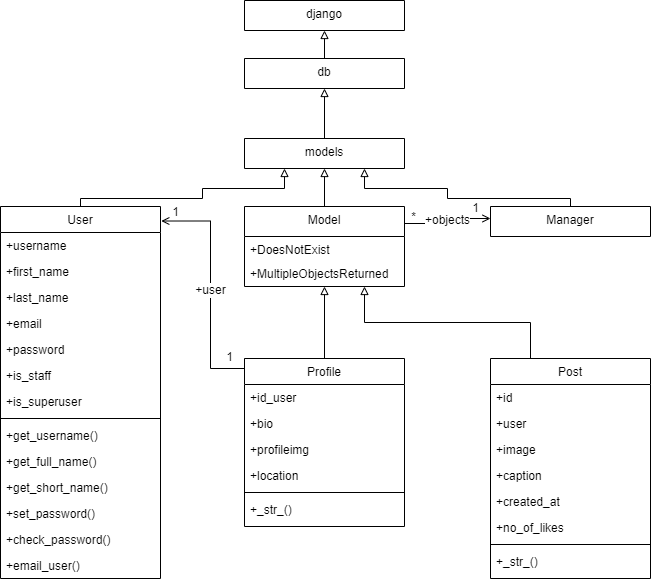

The diagram above was exported from draw.io. Its source (the exported page's mxGraphModel, read from the mxfile embedded in the PNG):
<mxGraphModel dx="1038" dy="539" grid="1" gridSize="10" guides="1" tooltips="1" connect="1" arrows="1" fold="1" page="1" pageScale="1" pageWidth="827" pageHeight="583" math="0" shadow="0">
  <root>
    <mxCell id="WIyWlLk6GJQsqaUBKTNV-0" />
    <mxCell id="WIyWlLk6GJQsqaUBKTNV-1" parent="WIyWlLk6GJQsqaUBKTNV-0" />
    <mxCell id="oET1ev0zBr91gZsSqKPy-30" style="edgeStyle=orthogonalEdgeStyle;rounded=0;orthogonalLoop=1;jettySize=auto;html=1;exitX=0.5;exitY=0;exitDx=0;exitDy=0;endArrow=block;endFill=0;" parent="WIyWlLk6GJQsqaUBKTNV-1" source="zkfFHV4jXpPFQw0GAbJ--0" target="4Bqvxmf4XsXu056nl-8a-29" edge="1">
      <mxGeometry relative="1" as="geometry" />
    </mxCell>
    <mxCell id="oET1ev0zBr91gZsSqKPy-48" style="edgeStyle=orthogonalEdgeStyle;rounded=0;orthogonalLoop=1;jettySize=auto;html=1;exitX=0;exitY=0;exitDx=0;exitDy=0;entryX=1.005;entryY=0.039;entryDx=0;entryDy=0;entryPerimeter=0;endArrow=open;endFill=0;" parent="WIyWlLk6GJQsqaUBKTNV-1" source="zkfFHV4jXpPFQw0GAbJ--0" target="oET1ev0zBr91gZsSqKPy-18" edge="1">
      <mxGeometry relative="1" as="geometry">
        <Array as="points">
          <mxPoint x="334" y="370" />
          <mxPoint x="300" y="370" />
          <mxPoint x="300" y="223" />
          <mxPoint x="251" y="223" />
        </Array>
      </mxGeometry>
    </mxCell>
    <mxCell id="oET1ev0zBr91gZsSqKPy-52" value="&lt;font style=&quot;font-size: 12px;&quot;&gt;+user&lt;/font&gt;" style="edgeLabel;html=1;align=center;verticalAlign=middle;resizable=0;points=[];" parent="oET1ev0zBr91gZsSqKPy-48" vertex="1" connectable="0">
      <mxGeometry x="0.1547" y="1" relative="1" as="geometry">
        <mxPoint y="16" as="offset" />
      </mxGeometry>
    </mxCell>
    <mxCell id="zkfFHV4jXpPFQw0GAbJ--0" value="Profile" style="swimlane;fontStyle=0;align=center;verticalAlign=top;childLayout=stackLayout;horizontal=1;startSize=26;horizontalStack=0;resizeParent=1;resizeLast=0;collapsible=1;marginBottom=0;rounded=0;shadow=0;strokeWidth=1;swimlaneFillColor=#FFFFFF;" parent="WIyWlLk6GJQsqaUBKTNV-1" vertex="1">
      <mxGeometry x="334" y="360" width="160" height="168" as="geometry">
        <mxRectangle x="230" y="140" width="160" height="26" as="alternateBounds" />
      </mxGeometry>
    </mxCell>
    <mxCell id="zkfFHV4jXpPFQw0GAbJ--2" value="+id_user" style="text;align=left;verticalAlign=top;spacingLeft=4;spacingRight=4;overflow=hidden;rotatable=0;points=[[0,0.5],[1,0.5]];portConstraint=eastwest;rounded=0;shadow=0;html=0;" parent="zkfFHV4jXpPFQw0GAbJ--0" vertex="1">
      <mxGeometry y="26" width="160" height="26" as="geometry" />
    </mxCell>
    <mxCell id="zkfFHV4jXpPFQw0GAbJ--3" value="+bio" style="text;align=left;verticalAlign=top;spacingLeft=4;spacingRight=4;overflow=hidden;rotatable=0;points=[[0,0.5],[1,0.5]];portConstraint=eastwest;rounded=0;shadow=0;html=0;" parent="zkfFHV4jXpPFQw0GAbJ--0" vertex="1">
      <mxGeometry y="52" width="160" height="26" as="geometry" />
    </mxCell>
    <mxCell id="4Bqvxmf4XsXu056nl-8a-4" value="+profileimg" style="text;align=left;verticalAlign=top;spacingLeft=4;spacingRight=4;overflow=hidden;rotatable=0;points=[[0,0.5],[1,0.5]];portConstraint=eastwest;rounded=0;shadow=0;html=0;" parent="zkfFHV4jXpPFQw0GAbJ--0" vertex="1">
      <mxGeometry y="78" width="160" height="26" as="geometry" />
    </mxCell>
    <mxCell id="4Bqvxmf4XsXu056nl-8a-5" value="+location" style="text;align=left;verticalAlign=top;spacingLeft=4;spacingRight=4;overflow=hidden;rotatable=0;points=[[0,0.5],[1,0.5]];portConstraint=eastwest;rounded=0;shadow=0;html=0;" parent="zkfFHV4jXpPFQw0GAbJ--0" vertex="1">
      <mxGeometry y="104" width="160" height="26" as="geometry" />
    </mxCell>
    <mxCell id="zkfFHV4jXpPFQw0GAbJ--4" value="" style="line;html=1;strokeWidth=1;align=left;verticalAlign=middle;spacingTop=-1;spacingLeft=3;spacingRight=3;rotatable=0;labelPosition=right;points=[];portConstraint=eastwest;" parent="zkfFHV4jXpPFQw0GAbJ--0" vertex="1">
      <mxGeometry y="130" width="160" height="8" as="geometry" />
    </mxCell>
    <mxCell id="4Bqvxmf4XsXu056nl-8a-9" value="+_str_()" style="text;align=left;verticalAlign=top;spacingLeft=4;spacingRight=4;overflow=hidden;rotatable=0;points=[[0,0.5],[1,0.5]];portConstraint=eastwest;rounded=0;shadow=0;html=0;" parent="zkfFHV4jXpPFQw0GAbJ--0" vertex="1">
      <mxGeometry y="138" width="160" height="26" as="geometry" />
    </mxCell>
    <mxCell id="oET1ev0zBr91gZsSqKPy-29" style="edgeStyle=orthogonalEdgeStyle;rounded=0;orthogonalLoop=1;jettySize=auto;html=1;exitX=0.25;exitY=0;exitDx=0;exitDy=0;entryX=0.75;entryY=1;entryDx=0;entryDy=0;endArrow=block;endFill=0;" parent="WIyWlLk6GJQsqaUBKTNV-1" source="zkfFHV4jXpPFQw0GAbJ--17" target="4Bqvxmf4XsXu056nl-8a-29" edge="1">
      <mxGeometry relative="1" as="geometry" />
    </mxCell>
    <mxCell id="zkfFHV4jXpPFQw0GAbJ--17" value="Post" style="swimlane;fontStyle=0;align=center;verticalAlign=top;childLayout=stackLayout;horizontal=1;startSize=26;horizontalStack=0;resizeParent=1;resizeLast=0;collapsible=1;marginBottom=0;rounded=0;shadow=0;strokeWidth=1;swimlaneFillColor=#FFFFFF;" parent="WIyWlLk6GJQsqaUBKTNV-1" vertex="1">
      <mxGeometry x="580" y="360" width="160" height="220" as="geometry">
        <mxRectangle x="550" y="140" width="160" height="26" as="alternateBounds" />
      </mxGeometry>
    </mxCell>
    <mxCell id="zkfFHV4jXpPFQw0GAbJ--18" value="+id" style="text;align=left;verticalAlign=top;spacingLeft=4;spacingRight=4;overflow=hidden;rotatable=0;points=[[0,0.5],[1,0.5]];portConstraint=eastwest;" parent="zkfFHV4jXpPFQw0GAbJ--17" vertex="1">
      <mxGeometry y="26" width="160" height="26" as="geometry" />
    </mxCell>
    <mxCell id="zkfFHV4jXpPFQw0GAbJ--19" value="+user" style="text;align=left;verticalAlign=top;spacingLeft=4;spacingRight=4;overflow=hidden;rotatable=0;points=[[0,0.5],[1,0.5]];portConstraint=eastwest;rounded=0;shadow=0;html=0;" parent="zkfFHV4jXpPFQw0GAbJ--17" vertex="1">
      <mxGeometry y="52" width="160" height="26" as="geometry" />
    </mxCell>
    <mxCell id="zkfFHV4jXpPFQw0GAbJ--20" value="+image" style="text;align=left;verticalAlign=top;spacingLeft=4;spacingRight=4;overflow=hidden;rotatable=0;points=[[0,0.5],[1,0.5]];portConstraint=eastwest;rounded=0;shadow=0;html=0;" parent="zkfFHV4jXpPFQw0GAbJ--17" vertex="1">
      <mxGeometry y="78" width="160" height="26" as="geometry" />
    </mxCell>
    <mxCell id="zkfFHV4jXpPFQw0GAbJ--21" value="+caption" style="text;align=left;verticalAlign=top;spacingLeft=4;spacingRight=4;overflow=hidden;rotatable=0;points=[[0,0.5],[1,0.5]];portConstraint=eastwest;rounded=0;shadow=0;html=0;" parent="zkfFHV4jXpPFQw0GAbJ--17" vertex="1">
      <mxGeometry y="104" width="160" height="26" as="geometry" />
    </mxCell>
    <mxCell id="zkfFHV4jXpPFQw0GAbJ--22" value="+created_at" style="text;align=left;verticalAlign=top;spacingLeft=4;spacingRight=4;overflow=hidden;rotatable=0;points=[[0,0.5],[1,0.5]];portConstraint=eastwest;rounded=0;shadow=0;html=0;" parent="zkfFHV4jXpPFQw0GAbJ--17" vertex="1">
      <mxGeometry y="130" width="160" height="26" as="geometry" />
    </mxCell>
    <mxCell id="4Bqvxmf4XsXu056nl-8a-8" value="+no_of_likes" style="text;align=left;verticalAlign=top;spacingLeft=4;spacingRight=4;overflow=hidden;rotatable=0;points=[[0,0.5],[1,0.5]];portConstraint=eastwest;rounded=0;shadow=0;html=0;" parent="zkfFHV4jXpPFQw0GAbJ--17" vertex="1">
      <mxGeometry y="156" width="160" height="26" as="geometry" />
    </mxCell>
    <mxCell id="zkfFHV4jXpPFQw0GAbJ--23" value="" style="line;html=1;strokeWidth=1;align=left;verticalAlign=middle;spacingTop=-1;spacingLeft=3;spacingRight=3;rotatable=0;labelPosition=right;points=[];portConstraint=eastwest;" parent="zkfFHV4jXpPFQw0GAbJ--17" vertex="1">
      <mxGeometry y="182" width="160" height="8" as="geometry" />
    </mxCell>
    <mxCell id="zkfFHV4jXpPFQw0GAbJ--24" value="+_str_()" style="text;align=left;verticalAlign=top;spacingLeft=4;spacingRight=4;overflow=hidden;rotatable=0;points=[[0,0.5],[1,0.5]];portConstraint=eastwest;" parent="zkfFHV4jXpPFQw0GAbJ--17" vertex="1">
      <mxGeometry y="190" width="160" height="26" as="geometry" />
    </mxCell>
    <mxCell id="4Bqvxmf4XsXu056nl-8a-17" value="django" style="swimlane;fontStyle=0;align=center;verticalAlign=top;childLayout=stackLayout;horizontal=1;startSize=120;horizontalStack=0;resizeParent=1;resizeParentMax=0;resizeLast=0;collapsible=1;marginBottom=0;" parent="WIyWlLk6GJQsqaUBKTNV-1" vertex="1">
      <mxGeometry x="334" y="2" width="160" height="30" as="geometry" />
    </mxCell>
    <mxCell id="oET1ev0zBr91gZsSqKPy-8" style="edgeStyle=orthogonalEdgeStyle;rounded=0;orthogonalLoop=1;jettySize=auto;html=1;exitX=0.5;exitY=0;exitDx=0;exitDy=0;entryX=0.5;entryY=1;entryDx=0;entryDy=0;endArrow=block;endFill=0;" parent="WIyWlLk6GJQsqaUBKTNV-1" source="4Bqvxmf4XsXu056nl-8a-27" target="4Bqvxmf4XsXu056nl-8a-17" edge="1">
      <mxGeometry relative="1" as="geometry" />
    </mxCell>
    <mxCell id="4Bqvxmf4XsXu056nl-8a-27" value="db" style="swimlane;fontStyle=0;align=center;verticalAlign=top;childLayout=stackLayout;horizontal=1;startSize=120;horizontalStack=0;resizeParent=1;resizeParentMax=0;resizeLast=0;collapsible=1;marginBottom=0;" parent="WIyWlLk6GJQsqaUBKTNV-1" vertex="1">
      <mxGeometry x="334" y="60" width="160" height="30" as="geometry" />
    </mxCell>
    <mxCell id="oET1ev0zBr91gZsSqKPy-9" style="edgeStyle=orthogonalEdgeStyle;rounded=0;orthogonalLoop=1;jettySize=auto;html=1;exitX=0.5;exitY=0;exitDx=0;exitDy=0;entryX=0.5;entryY=1;entryDx=0;entryDy=0;endArrow=block;endFill=0;" parent="WIyWlLk6GJQsqaUBKTNV-1" source="4Bqvxmf4XsXu056nl-8a-28" target="4Bqvxmf4XsXu056nl-8a-27" edge="1">
      <mxGeometry relative="1" as="geometry" />
    </mxCell>
    <mxCell id="4Bqvxmf4XsXu056nl-8a-28" value="models" style="swimlane;fontStyle=0;align=center;verticalAlign=top;childLayout=stackLayout;horizontal=1;startSize=120;horizontalStack=0;resizeParent=1;resizeParentMax=0;resizeLast=0;collapsible=1;marginBottom=0;" parent="WIyWlLk6GJQsqaUBKTNV-1" vertex="1">
      <mxGeometry x="334" y="140" width="160" height="30" as="geometry" />
    </mxCell>
    <mxCell id="oET1ev0zBr91gZsSqKPy-10" style="edgeStyle=orthogonalEdgeStyle;rounded=0;orthogonalLoop=1;jettySize=auto;html=1;exitX=0.5;exitY=0;exitDx=0;exitDy=0;endArrow=block;endFill=0;entryX=0.5;entryY=1;entryDx=0;entryDy=0;" parent="WIyWlLk6GJQsqaUBKTNV-1" source="4Bqvxmf4XsXu056nl-8a-29" target="4Bqvxmf4XsXu056nl-8a-28" edge="1">
      <mxGeometry relative="1" as="geometry">
        <mxPoint x="590" y="322" as="targetPoint" />
      </mxGeometry>
    </mxCell>
    <mxCell id="oET1ev0zBr91gZsSqKPy-53" style="edgeStyle=orthogonalEdgeStyle;rounded=0;orthogonalLoop=1;jettySize=auto;html=1;exitX=1;exitY=0.25;exitDx=0;exitDy=0;entryX=0;entryY=0.5;entryDx=0;entryDy=0;fontSize=12;endArrow=open;endFill=0;" parent="WIyWlLk6GJQsqaUBKTNV-1" edge="1">
      <mxGeometry relative="1" as="geometry">
        <mxPoint x="494" y="225" as="sourcePoint" />
        <mxPoint x="580" y="220" as="targetPoint" />
        <Array as="points">
          <mxPoint x="537" y="225" />
          <mxPoint x="537" y="220" />
        </Array>
      </mxGeometry>
    </mxCell>
    <mxCell id="oET1ev0zBr91gZsSqKPy-56" value="+objects" style="edgeLabel;html=1;align=center;verticalAlign=middle;resizable=0;points=[];fontSize=12;" parent="oET1ev0zBr91gZsSqKPy-53" vertex="1" connectable="0">
      <mxGeometry x="-0.2659" y="3" relative="1" as="geometry">
        <mxPoint x="9" y="-1" as="offset" />
      </mxGeometry>
    </mxCell>
    <mxCell id="4Bqvxmf4XsXu056nl-8a-29" value="Model" style="swimlane;fontStyle=0;align=center;verticalAlign=top;childLayout=stackLayout;horizontal=1;startSize=30;horizontalStack=0;resizeParent=1;resizeParentMax=0;resizeLast=0;collapsible=1;marginBottom=0;swimlaneFillColor=#FFFFFF;gradientColor=none;" parent="WIyWlLk6GJQsqaUBKTNV-1" vertex="1">
      <mxGeometry x="334" y="208" width="160" height="80" as="geometry" />
    </mxCell>
    <mxCell id="oET1ev0zBr91gZsSqKPy-1" value="+DoesNotExist" style="text;align=left;verticalAlign=top;spacingLeft=4;spacingRight=4;overflow=hidden;rotatable=0;points=[[0,0.5],[1,0.5]];portConstraint=eastwest;" parent="4Bqvxmf4XsXu056nl-8a-29" vertex="1">
      <mxGeometry y="30" width="160" height="24" as="geometry" />
    </mxCell>
    <mxCell id="oET1ev0zBr91gZsSqKPy-2" value="+MultipleObjectsReturned" style="text;align=left;verticalAlign=top;spacingLeft=4;spacingRight=4;overflow=hidden;rotatable=0;points=[[0,0.5],[1,0.5]];portConstraint=eastwest;" parent="4Bqvxmf4XsXu056nl-8a-29" vertex="1">
      <mxGeometry y="54" width="160" height="26" as="geometry" />
    </mxCell>
    <mxCell id="oET1ev0zBr91gZsSqKPy-12" style="edgeStyle=orthogonalEdgeStyle;rounded=0;orthogonalLoop=1;jettySize=auto;html=1;exitX=0.5;exitY=0;exitDx=0;exitDy=0;entryX=0.75;entryY=1;entryDx=0;entryDy=0;endArrow=block;endFill=0;" parent="WIyWlLk6GJQsqaUBKTNV-1" source="4Bqvxmf4XsXu056nl-8a-30" target="4Bqvxmf4XsXu056nl-8a-28" edge="1">
      <mxGeometry relative="1" as="geometry">
        <Array as="points">
          <mxPoint x="660" y="200" />
          <mxPoint x="537" y="200" />
          <mxPoint x="537" y="190" />
          <mxPoint x="454" y="190" />
        </Array>
      </mxGeometry>
    </mxCell>
    <mxCell id="4Bqvxmf4XsXu056nl-8a-30" value="Manager" style="swimlane;fontStyle=0;align=center;verticalAlign=top;childLayout=stackLayout;horizontal=1;startSize=120;horizontalStack=0;resizeParent=1;resizeParentMax=0;resizeLast=0;collapsible=1;marginBottom=0;" parent="WIyWlLk6GJQsqaUBKTNV-1" vertex="1">
      <mxGeometry x="580" y="208" width="160" height="30" as="geometry" />
    </mxCell>
    <mxCell id="oET1ev0zBr91gZsSqKPy-22" style="edgeStyle=orthogonalEdgeStyle;rounded=0;orthogonalLoop=1;jettySize=auto;html=1;exitX=0.5;exitY=0;exitDx=0;exitDy=0;entryX=0.25;entryY=1;entryDx=0;entryDy=0;endArrow=block;endFill=0;" parent="WIyWlLk6GJQsqaUBKTNV-1" source="oET1ev0zBr91gZsSqKPy-18" target="4Bqvxmf4XsXu056nl-8a-28" edge="1">
      <mxGeometry relative="1" as="geometry">
        <Array as="points">
          <mxPoint x="170" y="200" />
          <mxPoint x="292" y="200" />
          <mxPoint x="292" y="190" />
          <mxPoint x="374" y="190" />
        </Array>
      </mxGeometry>
    </mxCell>
    <mxCell id="oET1ev0zBr91gZsSqKPy-18" value="User" style="swimlane;fontStyle=0;align=center;verticalAlign=top;childLayout=stackLayout;horizontal=1;startSize=26;horizontalStack=0;resizeParent=1;resizeParentMax=0;resizeLast=0;collapsible=1;marginBottom=0;fillStyle=auto;gradientColor=none;swimlaneFillColor=#FFFFFF;" parent="WIyWlLk6GJQsqaUBKTNV-1" vertex="1">
      <mxGeometry x="90" y="208" width="160" height="372" as="geometry" />
    </mxCell>
    <mxCell id="oET1ev0zBr91gZsSqKPy-19" value="+username" style="text;strokeColor=none;fillColor=none;align=left;verticalAlign=top;spacingLeft=4;spacingRight=4;overflow=hidden;rotatable=0;points=[[0,0.5],[1,0.5]];portConstraint=eastwest;" parent="oET1ev0zBr91gZsSqKPy-18" vertex="1">
      <mxGeometry y="26" width="160" height="26" as="geometry" />
    </mxCell>
    <mxCell id="oET1ev0zBr91gZsSqKPy-32" value="+first_name" style="text;strokeColor=none;fillColor=none;align=left;verticalAlign=top;spacingLeft=4;spacingRight=4;overflow=hidden;rotatable=0;points=[[0,0.5],[1,0.5]];portConstraint=eastwest;" parent="oET1ev0zBr91gZsSqKPy-18" vertex="1">
      <mxGeometry y="52" width="160" height="26" as="geometry" />
    </mxCell>
    <mxCell id="oET1ev0zBr91gZsSqKPy-33" value="+last_name" style="text;strokeColor=none;fillColor=none;align=left;verticalAlign=top;spacingLeft=4;spacingRight=4;overflow=hidden;rotatable=0;points=[[0,0.5],[1,0.5]];portConstraint=eastwest;" parent="oET1ev0zBr91gZsSqKPy-18" vertex="1">
      <mxGeometry y="78" width="160" height="26" as="geometry" />
    </mxCell>
    <mxCell id="oET1ev0zBr91gZsSqKPy-34" value="+email" style="text;strokeColor=none;fillColor=none;align=left;verticalAlign=top;spacingLeft=4;spacingRight=4;overflow=hidden;rotatable=0;points=[[0,0.5],[1,0.5]];portConstraint=eastwest;" parent="oET1ev0zBr91gZsSqKPy-18" vertex="1">
      <mxGeometry y="104" width="160" height="26" as="geometry" />
    </mxCell>
    <mxCell id="oET1ev0zBr91gZsSqKPy-35" value="+password" style="text;strokeColor=none;fillColor=none;align=left;verticalAlign=top;spacingLeft=4;spacingRight=4;overflow=hidden;rotatable=0;points=[[0,0.5],[1,0.5]];portConstraint=eastwest;" parent="oET1ev0zBr91gZsSqKPy-18" vertex="1">
      <mxGeometry y="130" width="160" height="26" as="geometry" />
    </mxCell>
    <mxCell id="oET1ev0zBr91gZsSqKPy-36" value="+is_staff" style="text;strokeColor=none;fillColor=none;align=left;verticalAlign=top;spacingLeft=4;spacingRight=4;overflow=hidden;rotatable=0;points=[[0,0.5],[1,0.5]];portConstraint=eastwest;" parent="oET1ev0zBr91gZsSqKPy-18" vertex="1">
      <mxGeometry y="156" width="160" height="26" as="geometry" />
    </mxCell>
    <mxCell id="oET1ev0zBr91gZsSqKPy-37" value="+is_superuser" style="text;strokeColor=none;fillColor=none;align=left;verticalAlign=top;spacingLeft=4;spacingRight=4;overflow=hidden;rotatable=0;points=[[0,0.5],[1,0.5]];portConstraint=eastwest;" parent="oET1ev0zBr91gZsSqKPy-18" vertex="1">
      <mxGeometry y="182" width="160" height="26" as="geometry" />
    </mxCell>
    <mxCell id="oET1ev0zBr91gZsSqKPy-20" value="" style="line;strokeWidth=1;fillColor=none;align=left;verticalAlign=middle;spacingTop=-1;spacingLeft=3;spacingRight=3;rotatable=0;labelPosition=right;points=[];portConstraint=eastwest;strokeColor=inherit;" parent="oET1ev0zBr91gZsSqKPy-18" vertex="1">
      <mxGeometry y="208" width="160" height="8" as="geometry" />
    </mxCell>
    <mxCell id="oET1ev0zBr91gZsSqKPy-21" value="+get_username()" style="text;strokeColor=none;fillColor=none;align=left;verticalAlign=top;spacingLeft=4;spacingRight=4;overflow=hidden;rotatable=0;points=[[0,0.5],[1,0.5]];portConstraint=eastwest;" parent="oET1ev0zBr91gZsSqKPy-18" vertex="1">
      <mxGeometry y="216" width="160" height="26" as="geometry" />
    </mxCell>
    <mxCell id="oET1ev0zBr91gZsSqKPy-38" value="+get_full_name()" style="text;strokeColor=none;fillColor=none;align=left;verticalAlign=top;spacingLeft=4;spacingRight=4;overflow=hidden;rotatable=0;points=[[0,0.5],[1,0.5]];portConstraint=eastwest;" parent="oET1ev0zBr91gZsSqKPy-18" vertex="1">
      <mxGeometry y="242" width="160" height="26" as="geometry" />
    </mxCell>
    <mxCell id="oET1ev0zBr91gZsSqKPy-39" value="+get_short_name()" style="text;strokeColor=none;fillColor=none;align=left;verticalAlign=top;spacingLeft=4;spacingRight=4;overflow=hidden;rotatable=0;points=[[0,0.5],[1,0.5]];portConstraint=eastwest;" parent="oET1ev0zBr91gZsSqKPy-18" vertex="1">
      <mxGeometry y="268" width="160" height="26" as="geometry" />
    </mxCell>
    <mxCell id="oET1ev0zBr91gZsSqKPy-40" value="+set_password()" style="text;strokeColor=none;fillColor=none;align=left;verticalAlign=top;spacingLeft=4;spacingRight=4;overflow=hidden;rotatable=0;points=[[0,0.5],[1,0.5]];portConstraint=eastwest;" parent="oET1ev0zBr91gZsSqKPy-18" vertex="1">
      <mxGeometry y="294" width="160" height="26" as="geometry" />
    </mxCell>
    <mxCell id="oET1ev0zBr91gZsSqKPy-41" value="+check_password()" style="text;strokeColor=none;fillColor=none;align=left;verticalAlign=top;spacingLeft=4;spacingRight=4;overflow=hidden;rotatable=0;points=[[0,0.5],[1,0.5]];portConstraint=eastwest;" parent="oET1ev0zBr91gZsSqKPy-18" vertex="1">
      <mxGeometry y="320" width="160" height="26" as="geometry" />
    </mxCell>
    <mxCell id="oET1ev0zBr91gZsSqKPy-42" value="+email_user()" style="text;strokeColor=none;fillColor=none;align=left;verticalAlign=top;spacingLeft=4;spacingRight=4;overflow=hidden;rotatable=0;points=[[0,0.5],[1,0.5]];portConstraint=eastwest;" parent="oET1ev0zBr91gZsSqKPy-18" vertex="1">
      <mxGeometry y="346" width="160" height="26" as="geometry" />
    </mxCell>
    <mxCell id="oET1ev0zBr91gZsSqKPy-49" value="1" style="text;html=1;align=center;verticalAlign=middle;resizable=0;points=[];autosize=1;strokeColor=none;fillColor=none;" parent="WIyWlLk6GJQsqaUBKTNV-1" vertex="1">
      <mxGeometry x="250" y="199" width="30" height="30" as="geometry" />
    </mxCell>
    <mxCell id="oET1ev0zBr91gZsSqKPy-50" value="1" style="text;html=1;align=center;verticalAlign=middle;resizable=0;points=[];autosize=1;strokeColor=none;fillColor=none;" parent="WIyWlLk6GJQsqaUBKTNV-1" vertex="1">
      <mxGeometry x="304" y="344" width="30" height="30" as="geometry" />
    </mxCell>
    <mxCell id="oET1ev0zBr91gZsSqKPy-54" value="*" style="text;html=1;align=center;verticalAlign=middle;resizable=0;points=[];autosize=1;strokeColor=none;fillColor=none;fontSize=12;" parent="WIyWlLk6GJQsqaUBKTNV-1" vertex="1">
      <mxGeometry x="488" y="204" width="30" height="30" as="geometry" />
    </mxCell>
    <mxCell id="oET1ev0zBr91gZsSqKPy-55" value="1" style="text;html=1;align=center;verticalAlign=middle;resizable=0;points=[];autosize=1;strokeColor=none;fillColor=none;fontSize=12;" parent="WIyWlLk6GJQsqaUBKTNV-1" vertex="1">
      <mxGeometry x="550" y="195" width="30" height="30" as="geometry" />
    </mxCell>
  </root>
</mxGraphModel>